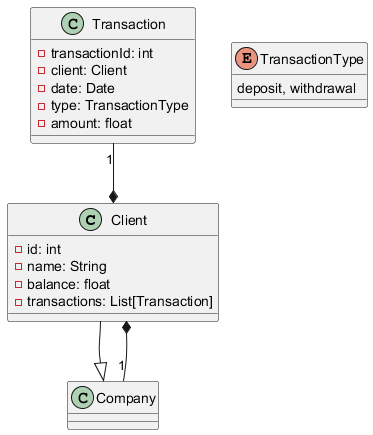

The diagram above was rendered by PlantUML. Its source (embedded in the PNG):
@startuml
class Client {
  - id: int
  - name: String
  - balance: float
  - transactions: List[Transaction]
}

class Transaction {
  - transactionId: int
  - client: Client
  - date: Date
  - type: TransactionType
  - amount: float
}

enum TransactionType {
  deposit, withdrawal
}

Client --|> Company
Company "1" --* Client
Transaction "1" --* Client
@enduml